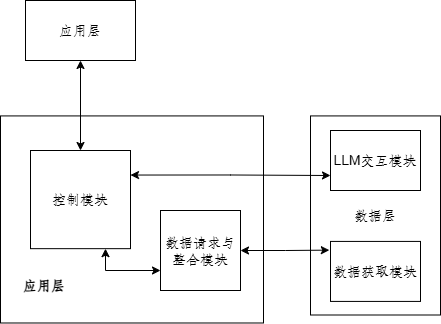

The diagram above was exported from draw.io. Its source (the exported page's mxGraphModel, read from the mxfile embedded in the PNG):
<mxGraphModel dx="687" dy="1598" grid="1" gridSize="10" guides="1" tooltips="1" connect="1" arrows="1" fold="1" page="1" pageScale="1" pageWidth="827" pageHeight="1169" math="0" shadow="0">
  <root>
    <mxCell id="0" />
    <mxCell id="1" parent="0" />
    <mxCell id="2" value="" style="rounded=0;whiteSpace=wrap;html=1;" vertex="1" parent="1">
      <mxGeometry x="780" y="-324.58" width="263" height="207.07" as="geometry" />
    </mxCell>
    <mxCell id="3" value="&lt;font size=&quot;1&quot;&gt;&lt;b&gt;应用层&lt;/b&gt;&lt;/font&gt;" style="text;html=1;align=center;verticalAlign=middle;whiteSpace=wrap;rounded=0;" vertex="1" parent="1">
      <mxGeometry x="780.5" y="-170" width="86" height="30" as="geometry" />
    </mxCell>
    <mxCell id="4" value="数据层" style="rounded=0;whiteSpace=wrap;html=1;" vertex="1" parent="1">
      <mxGeometry x="1090" y="-324.58" width="130" height="199.08" as="geometry" />
    </mxCell>
    <mxCell id="5" style="edgeStyle=orthogonalEdgeStyle;rounded=0;orthogonalLoop=1;jettySize=auto;html=1;exitX=0.5;exitY=1;exitDx=0;exitDy=0;entryX=0.5;entryY=0;entryDx=0;entryDy=0;startArrow=classic;startFill=1;" edge="1" source="6" target="8" parent="1">
      <mxGeometry relative="1" as="geometry" />
    </mxCell>
    <mxCell id="6" value="应用层" style="rounded=0;whiteSpace=wrap;html=1;" vertex="1" parent="1">
      <mxGeometry x="805" y="-440" width="110" height="60" as="geometry" />
    </mxCell>
    <mxCell id="7" style="edgeStyle=orthogonalEdgeStyle;rounded=0;orthogonalLoop=1;jettySize=auto;html=1;exitX=0.75;exitY=1;exitDx=0;exitDy=0;entryX=0;entryY=0.75;entryDx=0;entryDy=0;startArrow=classic;startFill=1;" edge="1" source="8" target="9" parent="1">
      <mxGeometry relative="1" as="geometry" />
    </mxCell>
    <mxCell id="8" value="控制模块" style="rounded=0;whiteSpace=wrap;html=1;" vertex="1" parent="1">
      <mxGeometry x="810" y="-290" width="100" height="98.16" as="geometry" />
    </mxCell>
    <mxCell id="9" value="数据请求与整合模块" style="rounded=0;whiteSpace=wrap;html=1;" vertex="1" parent="1">
      <mxGeometry x="940" y="-230" width="80" height="80" as="geometry" />
    </mxCell>
    <mxCell id="10" style="edgeStyle=orthogonalEdgeStyle;rounded=0;orthogonalLoop=1;jettySize=auto;html=1;exitX=1;exitY=0.5;exitDx=0;exitDy=0;entryX=-0.013;entryY=0.145;entryDx=0;entryDy=0;entryPerimeter=0;startArrow=classic;startFill=1;" edge="1" source="9" target="13" parent="1">
      <mxGeometry relative="1" as="geometry" />
    </mxCell>
    <mxCell id="11" style="edgeStyle=orthogonalEdgeStyle;rounded=0;orthogonalLoop=1;jettySize=auto;html=1;exitX=1;exitY=0.25;exitDx=0;exitDy=0;entryX=0;entryY=0.75;entryDx=0;entryDy=0;startArrow=classic;startFill=1;" edge="1" source="8" target="12" parent="1">
      <mxGeometry relative="1" as="geometry" />
    </mxCell>
    <mxCell id="12" value="LLM交互模块" style="rounded=0;whiteSpace=wrap;html=1;" vertex="1" parent="1">
      <mxGeometry x="1110" y="-310" width="90" height="60" as="geometry" />
    </mxCell>
    <mxCell id="13" value="数据获取模块" style="rounded=0;whiteSpace=wrap;html=1;" vertex="1" parent="1">
      <mxGeometry x="1110" y="-199.08" width="90" height="60" as="geometry" />
    </mxCell>
  </root>
</mxGraphModel>